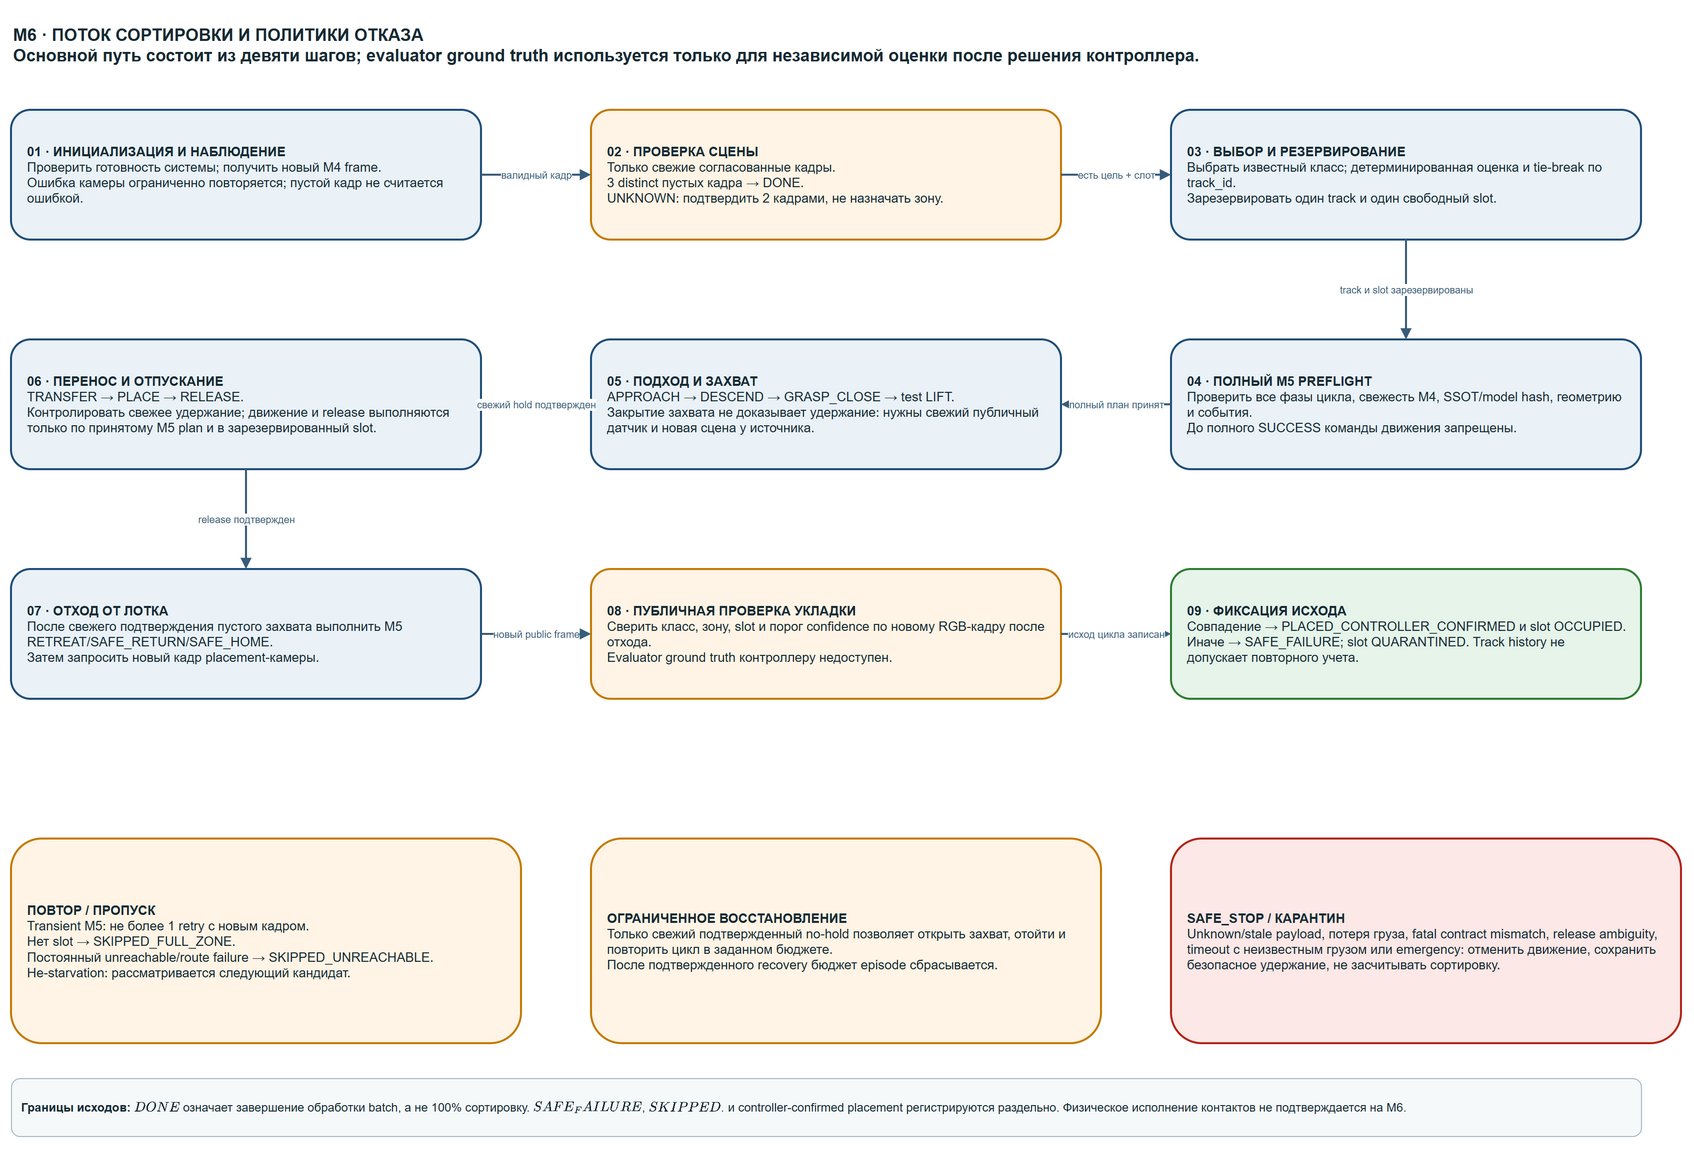

The diagram above was exported from draw.io. Its source (the exported page's mxGraphModel, read from the mxfile embedded in the PNG):
<mxGraphModel dx="1780" dy="1180" grid="1" gridSize="10" guides="1" tooltips="1" connect="1" arrows="1" fold="1" page="1" pageScale="1" pageWidth="1780" pageHeight="1180" math="0" shadow="0">
  <root>
    <mxCell id="0" />
    <mxCell id="1" parent="0" />
    <object id="flow_title" label="M6 · ПОТОК СОРТИРОВКИ И ПОЛИТИКИ ОТКАЗА&lt;br&gt;Основной путь состоит из девяти шагов; evaluator ground truth используется только для независимой оценки после решения контроллера.">
      <mxCell style="text;html=1;align=left;verticalAlign=middle;whiteSpace=wrap;strokeColor=none;fillColor=none;fontSize=17;fontStyle=1;fontColor=#172B34;" parent="1" vertex="1">
        <mxGeometry x="65" y="20" width="1630" height="70" as="geometry" />
      </mxCell>
    </object>
    <object id="step1" label="&lt;div style=&quot;text-align:left;white-space:normal;padding:4px&quot;&gt;&lt;b&gt;01 · ИНИЦИАЛИЗАЦИЯ И НАБЛЮДЕНИЕ&lt;/b&gt;&lt;br&gt;Проверить готовность системы; получить новый M4 frame.&lt;br&gt;Ошибка камеры ограниченно повторяется; пустой кадр не считается ошибкой.&lt;/div&gt;">
      <mxCell style="rounded=1;whiteSpace=wrap;html=1;fillColor=#EAF2F8;strokeColor=#1F4E79;strokeWidth=2;fontColor=#172B34;fontSize=13;align=left;verticalAlign=middle;spacing=12;" parent="1" vertex="1">
        <mxGeometry x="65" y="120" width="470" height="130" as="geometry" />
      </mxCell>
    </object>
    <object id="step2" label="&lt;div style=&quot;text-align:left;white-space:normal;padding:4px&quot;&gt;&lt;b&gt;02 · ПРОВЕРКА СЦЕНЫ&lt;/b&gt;&lt;br&gt;Только свежие согласованные кадры.&lt;br&gt;3 distinct пустых кадра → DONE.&lt;br&gt;UNKNOWN: подтвердить 2 кадрами, не назначать зону.&lt;/div&gt;">
      <mxCell style="rounded=1;whiteSpace=wrap;html=1;fillColor=#FFF4E5;strokeColor=#C47A00;strokeWidth=2;fontColor=#172B34;fontSize=13;align=left;verticalAlign=middle;spacing=12;" parent="1" vertex="1">
        <mxGeometry x="645" y="120" width="470" height="130" as="geometry" />
      </mxCell>
    </object>
    <object id="step3" label="&lt;div style=&quot;text-align:left;white-space:normal;padding:4px&quot;&gt;&lt;b&gt;03 · ВЫБОР И РЕЗЕРВИРОВАНИЕ&lt;/b&gt;&lt;br&gt;Выбрать известный класс; детерминированная оценка и tie-break по track_id.&lt;br&gt;Зарезервировать один track и один свободный slot.&lt;/div&gt;">
      <mxCell style="rounded=1;whiteSpace=wrap;html=1;fillColor=#EAF2F8;strokeColor=#1F4E79;strokeWidth=2;fontColor=#172B34;fontSize=13;align=left;verticalAlign=middle;spacing=12;" parent="1" vertex="1">
        <mxGeometry x="1225" y="120" width="470" height="130" as="geometry" />
      </mxCell>
    </object>
    <object id="step4" label="&lt;div style=&quot;text-align:left;white-space:normal;padding:4px&quot;&gt;&lt;b&gt;04 · ПОЛНЫЙ M5 PREFLIGHT&lt;/b&gt;&lt;br&gt;Проверить все фазы цикла, свежесть M4, SSOT/model hash, геометрию и события.&lt;br&gt;До полного SUCCESS команды движения запрещены.&lt;/div&gt;">
      <mxCell style="rounded=1;whiteSpace=wrap;html=1;fillColor=#EAF2F8;strokeColor=#1F4E79;strokeWidth=2;fontColor=#172B34;fontSize=13;align=left;verticalAlign=middle;spacing=12;" parent="1" vertex="1">
        <mxGeometry x="1225" y="350" width="470" height="130" as="geometry" />
      </mxCell>
    </object>
    <object id="step5" label="&lt;div style=&quot;text-align:left;white-space:normal;padding:4px&quot;&gt;&lt;b&gt;05 · ПОДХОД И ЗАХВАТ&lt;/b&gt;&lt;br&gt;APPROACH → DESCEND → GRASP_CLOSE → test LIFT.&lt;br&gt;Закрытие захвата не доказывает удержание: нужны свежий публичный датчик и новая сцена у источника.&lt;/div&gt;">
      <mxCell style="rounded=1;whiteSpace=wrap;html=1;fillColor=#EAF2F8;strokeColor=#1F4E79;strokeWidth=2;fontColor=#172B34;fontSize=13;align=left;verticalAlign=middle;spacing=12;" parent="1" vertex="1">
        <mxGeometry x="645" y="350" width="470" height="130" as="geometry" />
      </mxCell>
    </object>
    <object id="step6" label="&lt;div style=&quot;text-align:left;white-space:normal;padding:4px&quot;&gt;&lt;b&gt;06 · ПЕРЕНОС И ОТПУСКАНИЕ&lt;/b&gt;&lt;br&gt;TRANSFER → PLACE → RELEASE.&lt;br&gt;Контролировать свежее удержание; движение и release выполняются только по принятому M5 plan и в зарезервированный slot.&lt;/div&gt;">
      <mxCell style="rounded=1;whiteSpace=wrap;html=1;fillColor=#EAF2F8;strokeColor=#1F4E79;strokeWidth=2;fontColor=#172B34;fontSize=13;align=left;verticalAlign=middle;spacing=12;" parent="1" vertex="1">
        <mxGeometry x="65" y="350" width="470" height="130" as="geometry" />
      </mxCell>
    </object>
    <object id="step7" label="&lt;div style=&quot;text-align:left;white-space:normal;padding:4px&quot;&gt;&lt;b&gt;07 · ОТХОД ОТ ЛОТКА&lt;/b&gt;&lt;br&gt;После свежего подтверждения пустого захвата выполнить M5 RETREAT/SAFE_RETURN/SAFE_HOME.&lt;br&gt;Затем запросить новый кадр placement-камеры.&lt;/div&gt;">
      <mxCell style="rounded=1;whiteSpace=wrap;html=1;fillColor=#EAF2F8;strokeColor=#1F4E79;strokeWidth=2;fontColor=#172B34;fontSize=13;align=left;verticalAlign=middle;spacing=12;" parent="1" vertex="1">
        <mxGeometry x="65" y="580" width="470" height="130" as="geometry" />
      </mxCell>
    </object>
    <object id="step8" label="&lt;div style=&quot;text-align:left;white-space:normal;padding:4px&quot;&gt;&lt;b&gt;08 · ПУБЛИЧНАЯ ПРОВЕРКА УКЛАДКИ&lt;/b&gt;&lt;br&gt;Сверить класс, зону, slot и порог confidence по новому RGB-кадру после отхода.&lt;br&gt;Evaluator ground truth контроллеру недоступен.&lt;/div&gt;">
      <mxCell style="rounded=1;whiteSpace=wrap;html=1;fillColor=#FFF4E5;strokeColor=#C47A00;strokeWidth=2;fontColor=#172B34;fontSize=13;align=left;verticalAlign=middle;spacing=12;" parent="1" vertex="1">
        <mxGeometry x="645" y="580" width="470" height="130" as="geometry" />
      </mxCell>
    </object>
    <object id="step9" label="&lt;div style=&quot;text-align:left;white-space:normal;padding:4px&quot;&gt;&lt;b&gt;09 · ФИКСАЦИЯ ИСХОДА&lt;/b&gt;&lt;br&gt;Совпадение → PLACED_CONTROLLER_CONFIRMED и slot OCCUPIED.&lt;br&gt;Иначе → SAFE_FAILURE; slot QUARANTINED. Track history не допускает повторного учета.&lt;/div&gt;">
      <mxCell style="rounded=1;whiteSpace=wrap;html=1;fillColor=#E6F4EA;strokeColor=#2E7D32;strokeWidth=2;fontColor=#172B34;fontSize=13;align=left;verticalAlign=middle;spacing=12;" parent="1" vertex="1">
        <mxGeometry x="1225" y="580" width="470" height="130" as="geometry" />
      </mxCell>
    </object>
    <object id="policy_retry" label="&lt;div style=&quot;text-align:left;white-space:normal;padding:4px&quot;&gt;&lt;b&gt;ПОВТОР / ПРОПУСК&lt;/b&gt;&lt;br&gt;Transient M5: не более 1 retry с новым кадром.&lt;br&gt;Нет slot → SKIPPED_FULL_ZONE.&lt;br&gt;Постоянный unreachable/route failure → SKIPPED_UNREACHABLE.&lt;br&gt;Не-starvation: рассматривается следующий кандидат.&lt;/div&gt;">
      <mxCell style="rounded=1;whiteSpace=wrap;html=1;fillColor=#FFF4E5;strokeColor=#C47A00;strokeWidth=2;fontColor=#172B34;fontSize=13;align=left;verticalAlign=middle;spacing=12;" parent="1" vertex="1">
        <mxGeometry x="65" y="850" width="510" height="205" as="geometry" />
      </mxCell>
    </object>
    <object id="policy_recover" label="&lt;div style=&quot;text-align:left;white-space:normal;padding:4px&quot;&gt;&lt;b&gt;ОГРАНИЧЕННОЕ ВОССТАНОВЛЕНИЕ&lt;/b&gt;&lt;br&gt;Только свежий подтвержденный no-hold позволяет открыть захват, отойти и повторить цикл в заданном бюджете.&lt;br&gt;После подтвержденного recovery бюджет episode сбрасывается.&lt;/div&gt;">
      <mxCell style="rounded=1;whiteSpace=wrap;html=1;fillColor=#FFF4E5;strokeColor=#C47A00;strokeWidth=2;fontColor=#172B34;fontSize=13;align=left;verticalAlign=middle;spacing=12;" parent="1" vertex="1">
        <mxGeometry x="645" y="850" width="510" height="205" as="geometry" />
      </mxCell>
    </object>
    <object id="policy_stop" label="&lt;div style=&quot;text-align:left;white-space:normal;padding:4px&quot;&gt;&lt;b&gt;SAFE_STOP / КАРАНТИН&lt;/b&gt;&lt;br&gt;Unknown/stale payload, потеря груза, fatal contract mismatch, release ambiguity, timeout с неизвестным грузом или emergency: отменить движение, сохранить безопасное удержание, не засчитывать сортировку.&lt;/div&gt;">
      <mxCell style="rounded=1;whiteSpace=wrap;html=1;fillColor=#FCE8E6;strokeColor=#B42318;strokeWidth=2;fontColor=#172B34;fontSize=13;align=left;verticalAlign=middle;spacing=12;" parent="1" vertex="1">
        <mxGeometry x="1225" y="850" width="510" height="205" as="geometry" />
      </mxCell>
    </object>
    <object id="flow_edge_01" label="валидный кадр" flow="step1-&gt;step2">
      <mxCell style="edgeStyle=orthogonalEdgeStyle;rounded=1;orthogonalLoop=1;jettySize=auto;html=1;endArrow=block;endFill=1;strokeColor=#385D7A;strokeWidth=2;fontColor=#385D7A;fontSize=10;labelBackgroundColor=#FFFFFF;" parent="1" edge="1" source="step1" target="step2">
        <mxGeometry relative="1" as="geometry" />
      </mxCell>
    </object>
    <object id="flow_edge_02" label="есть цель + слот" flow="step2-&gt;step3">
      <mxCell style="edgeStyle=orthogonalEdgeStyle;rounded=1;orthogonalLoop=1;jettySize=auto;html=1;endArrow=block;endFill=1;strokeColor=#385D7A;strokeWidth=2;fontColor=#385D7A;fontSize=10;labelBackgroundColor=#FFFFFF;" parent="1" edge="1" source="step2" target="step3">
        <mxGeometry relative="1" as="geometry" />
      </mxCell>
    </object>
    <object id="flow_edge_03" label="track и slot зарезервированы" flow="step3-&gt;step4">
      <mxCell style="edgeStyle=orthogonalEdgeStyle;rounded=1;orthogonalLoop=1;jettySize=auto;html=1;endArrow=block;endFill=1;strokeColor=#385D7A;strokeWidth=2;fontColor=#385D7A;fontSize=10;labelBackgroundColor=#FFFFFF;" parent="1" edge="1" source="step3" target="step4">
        <mxGeometry relative="1" as="geometry" />
      </mxCell>
    </object>
    <object id="flow_edge_04" label="полный план принят" flow="step4-&gt;step5">
      <mxCell style="edgeStyle=orthogonalEdgeStyle;rounded=1;orthogonalLoop=1;jettySize=auto;html=1;endArrow=block;endFill=1;strokeColor=#385D7A;strokeWidth=2;fontColor=#385D7A;fontSize=10;labelBackgroundColor=#FFFFFF;" parent="1" edge="1" source="step4" target="step5">
        <mxGeometry relative="1" as="geometry" />
      </mxCell>
    </object>
    <object id="flow_edge_05" label="свежий hold подтвержден" flow="step5-&gt;step6">
      <mxCell style="edgeStyle=orthogonalEdgeStyle;rounded=1;orthogonalLoop=1;jettySize=auto;html=1;endArrow=block;endFill=1;strokeColor=#385D7A;strokeWidth=2;fontColor=#385D7A;fontSize=10;labelBackgroundColor=#FFFFFF;" parent="1" edge="1" source="step5" target="step6">
        <mxGeometry relative="1" as="geometry" />
      </mxCell>
    </object>
    <object id="flow_edge_06" label="release подтвержден" flow="step6-&gt;step7">
      <mxCell style="edgeStyle=orthogonalEdgeStyle;rounded=1;orthogonalLoop=1;jettySize=auto;html=1;endArrow=block;endFill=1;strokeColor=#385D7A;strokeWidth=2;fontColor=#385D7A;fontSize=10;labelBackgroundColor=#FFFFFF;" parent="1" edge="1" source="step6" target="step7">
        <mxGeometry relative="1" as="geometry" />
      </mxCell>
    </object>
    <object id="flow_edge_07" label="новый public frame" flow="step7-&gt;step8">
      <mxCell style="edgeStyle=orthogonalEdgeStyle;rounded=1;orthogonalLoop=1;jettySize=auto;html=1;endArrow=block;endFill=1;strokeColor=#385D7A;strokeWidth=2;fontColor=#385D7A;fontSize=10;labelBackgroundColor=#FFFFFF;" parent="1" edge="1" source="step7" target="step8">
        <mxGeometry relative="1" as="geometry" />
      </mxCell>
    </object>
    <object id="flow_edge_08" label="исход цикла записан" flow="step8-&gt;step9">
      <mxCell style="edgeStyle=orthogonalEdgeStyle;rounded=1;orthogonalLoop=1;jettySize=auto;html=1;endArrow=block;endFill=1;strokeColor=#385D7A;strokeWidth=2;fontColor=#385D7A;fontSize=10;labelBackgroundColor=#FFFFFF;" parent="1" edge="1" source="step8" target="step9">
        <mxGeometry relative="1" as="geometry" />
      </mxCell>
    </object>
    <object id="flow_note" label="&lt;b&gt;Границы исходов:&lt;/b&gt; `DONE` означает завершение обработки batch, а не 100% сортировку. `SAFE_FAILURE`, `SKIPPED_*` и controller-confirmed placement регистрируются раздельно. Физическое исполнение контактов не подтверждается на M6.">
      <mxCell style="rounded=1;whiteSpace=wrap;html=1;fillColor=#F6F9FA;strokeColor=#AAB7C4;fontColor=#172B34;fontSize=12;align=left;verticalAlign=middle;spacing=10;" parent="1" vertex="1">
        <mxGeometry x="65" y="1090" width="1630" height="58" as="geometry" />
      </mxCell>
    </object>
  </root>
</mxGraphModel>